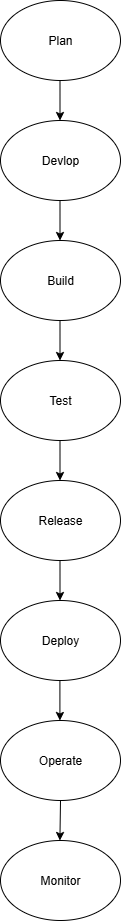

The diagram above was exported from draw.io. Its source (the exported page's mxGraphModel, read from the mxfile embedded in the PNG):
<mxGraphModel dx="1216" dy="671" grid="1" gridSize="10" guides="1" tooltips="1" connect="1" arrows="1" fold="1" page="1" pageScale="1" pageWidth="850" pageHeight="1100" background="#FFFFFF" math="0" shadow="0">
  <root>
    <mxCell id="0" />
    <mxCell id="1" parent="0" />
    <mxCell id="7vfFgVB7OBszEVjyiQRM-1" value="Plan" style="ellipse;whiteSpace=wrap;html=1;labelBackgroundColor=#FFFFFF;strokeColor=light-dark(#000000,#FFFFFF);" vertex="1" parent="1">
      <mxGeometry x="360" y="40" width="120" height="80" as="geometry" />
    </mxCell>
    <mxCell id="7vfFgVB7OBszEVjyiQRM-4" value="Devlop" style="ellipse;whiteSpace=wrap;html=1;" vertex="1" parent="1">
      <mxGeometry x="360" y="160" width="120" height="80" as="geometry" />
    </mxCell>
    <mxCell id="7vfFgVB7OBszEVjyiQRM-5" value="Build" style="ellipse;whiteSpace=wrap;html=1;" vertex="1" parent="1">
      <mxGeometry x="360" y="280" width="120" height="80" as="geometry" />
    </mxCell>
    <mxCell id="7vfFgVB7OBszEVjyiQRM-6" value="Test" style="ellipse;whiteSpace=wrap;html=1;" vertex="1" parent="1">
      <mxGeometry x="360" y="400" width="120" height="80" as="geometry" />
    </mxCell>
    <mxCell id="7vfFgVB7OBszEVjyiQRM-7" value="Release" style="ellipse;whiteSpace=wrap;html=1;" vertex="1" parent="1">
      <mxGeometry x="360" y="520" width="120" height="80" as="geometry" />
    </mxCell>
    <mxCell id="7vfFgVB7OBszEVjyiQRM-8" value="Deploy" style="ellipse;whiteSpace=wrap;html=1;strokeColor=default;" vertex="1" parent="1">
      <mxGeometry x="360" y="640" width="120" height="80" as="geometry" />
    </mxCell>
    <mxCell id="7vfFgVB7OBszEVjyiQRM-9" value="Operate" style="ellipse;whiteSpace=wrap;html=1;" vertex="1" parent="1">
      <mxGeometry x="360" y="760" width="120" height="80" as="geometry" />
    </mxCell>
    <mxCell id="7vfFgVB7OBszEVjyiQRM-10" value="Monitor" style="ellipse;whiteSpace=wrap;html=1;" vertex="1" parent="1">
      <mxGeometry x="360" y="880" width="120" height="80" as="geometry" />
    </mxCell>
    <mxCell id="7vfFgVB7OBszEVjyiQRM-11" value="" style="endArrow=classic;html=1;rounded=0;" edge="1" parent="1">
      <mxGeometry width="50" height="50" relative="1" as="geometry">
        <mxPoint x="419.5" y="120" as="sourcePoint" />
        <mxPoint x="419.5" y="160" as="targetPoint" />
        <Array as="points" />
      </mxGeometry>
    </mxCell>
    <mxCell id="7vfFgVB7OBszEVjyiQRM-12" value="" style="endArrow=classic;html=1;rounded=0;" edge="1" parent="1">
      <mxGeometry width="50" height="50" relative="1" as="geometry">
        <mxPoint x="419.5" y="240" as="sourcePoint" />
        <mxPoint x="419.5" y="280" as="targetPoint" />
      </mxGeometry>
    </mxCell>
    <mxCell id="7vfFgVB7OBszEVjyiQRM-13" value="" style="endArrow=classic;html=1;rounded=0;" edge="1" parent="1">
      <mxGeometry width="50" height="50" relative="1" as="geometry">
        <mxPoint x="419.5" y="360" as="sourcePoint" />
        <mxPoint x="419.5" y="400" as="targetPoint" />
      </mxGeometry>
    </mxCell>
    <mxCell id="7vfFgVB7OBszEVjyiQRM-14" value="" style="endArrow=classic;html=1;rounded=0;" edge="1" parent="1">
      <mxGeometry width="50" height="50" relative="1" as="geometry">
        <mxPoint x="419.5" y="480" as="sourcePoint" />
        <mxPoint x="419.5" y="520" as="targetPoint" />
      </mxGeometry>
    </mxCell>
    <mxCell id="7vfFgVB7OBszEVjyiQRM-15" value="" style="endArrow=classic;html=1;rounded=0;" edge="1" parent="1">
      <mxGeometry width="50" height="50" relative="1" as="geometry">
        <mxPoint x="419.5" y="600" as="sourcePoint" />
        <mxPoint x="419.5" y="640" as="targetPoint" />
      </mxGeometry>
    </mxCell>
    <mxCell id="7vfFgVB7OBszEVjyiQRM-16" value="" style="endArrow=classic;html=1;rounded=0;strokeWidth=1;" edge="1" parent="1">
      <mxGeometry width="50" height="50" relative="1" as="geometry">
        <mxPoint x="419.41" y="720" as="sourcePoint" />
        <mxPoint x="419.41" y="760" as="targetPoint" />
      </mxGeometry>
    </mxCell>
    <mxCell id="7vfFgVB7OBszEVjyiQRM-20" value="" style="endArrow=classic;html=1;rounded=0;fontFamily=Helvetica;fontSize=12;fontColor=default;exitX=0.5;exitY=1;exitDx=0;exitDy=0;" edge="1" parent="1" source="7vfFgVB7OBszEVjyiQRM-9">
      <mxGeometry width="50" height="50" relative="1" as="geometry">
        <mxPoint x="419" y="850" as="sourcePoint" />
        <mxPoint x="419.41" y="880" as="targetPoint" />
      </mxGeometry>
    </mxCell>
  </root>
</mxGraphModel>